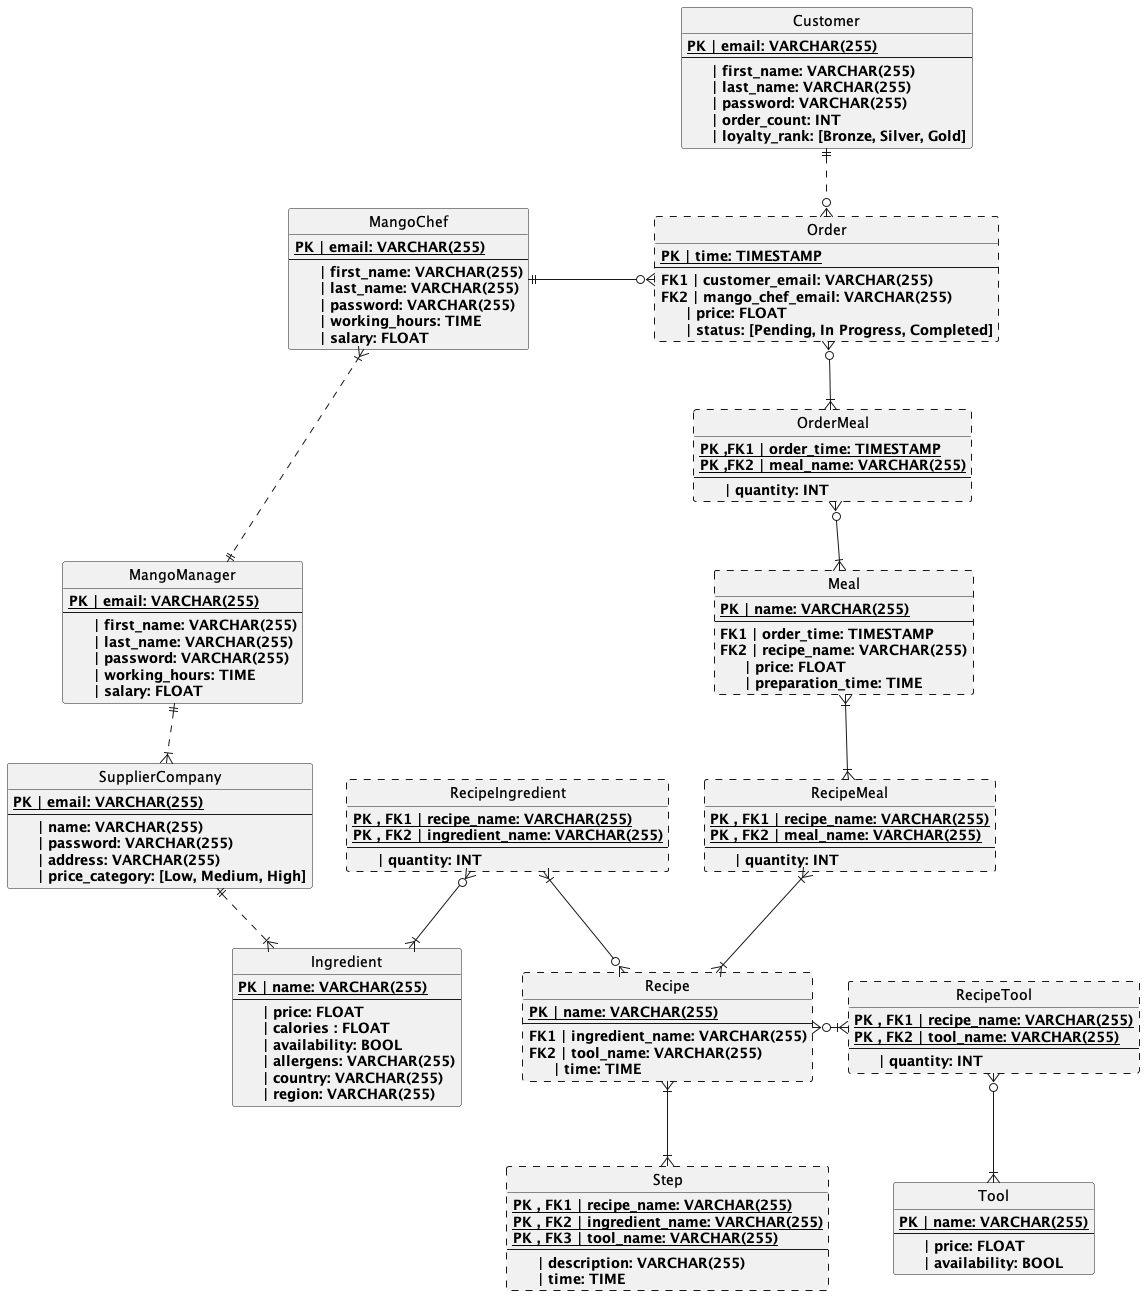

The diagram above was rendered by PlantUML. Its source (embedded in the PNG):
@startuml Diagram of MangoDB
Hide circle

entity Customer
{
    {static}<b>PK | email: VARCHAR(255)
    --
    <b>     | first_name: VARCHAR(255)
    <b>     | last_name: VARCHAR(255)
    <b>     | password: VARCHAR(255)
    <b>     | order_count: INT
    <b>     | loyalty_rank: [Bronze, Silver, Gold]
}

entity Order ##[dashed]
{
    {static}<b>PK | time: TIMESTAMP
    --
    <b>FK1 | customer_email: VARCHAR(255)
    <b>FK2 | mango_chef_email: VARCHAR(255)
    <b>     | price: FLOAT
    <b>     | status: [Pending, In Progress, Completed]
}

entity OrderMeal ##[dashed]
{
    {static}<b>PK ,FK1 | order_time: TIMESTAMP
    {static}<b>PK ,FK2 | meal_name: VARCHAR(255)
    --
    <b>     | quantity: INT
}

entity Meal ##[dashed]
{
    {static}<b>PK | name: VARCHAR(255)
    --
    <b>FK1 | order_time: TIMESTAMP
    <b>FK2 | recipe_name: VARCHAR(255)
    <b>     | price: FLOAT
    <b>     | preparation_time: TIME
}

entity RecipeMeal ##[dashed]
{
    {static}<b>PK , FK1 | recipe_name: VARCHAR(255)
    {static}<b>PK , FK2 | meal_name: VARCHAR(255)
    --
    <b>     | quantity: INT
}

entity Recipe ##[dashed]
{
    {static}<b>PK | name: VARCHAR(255)
    --
    <b>FK1 | ingredient_name: VARCHAR(255)
    <b>FK2 | tool_name: VARCHAR(255)
    <b>     | time: TIME
}

entity Step ##[dashed]
{
    {static}<b>PK , FK1 | recipe_name: VARCHAR(255)
    {static}<b>PK , FK2 | ingredient_name: VARCHAR(255)
    {static}<b>PK , FK3 | tool_name: VARCHAR(255)
    --
    <b>     | description: VARCHAR(255)
    <b>     | time: TIME
}

entity RecipeIngredient ##[dashed]
{
    {static}<b>PK , FK1 | recipe_name: VARCHAR(255)
    {static}<b>PK , FK2 | ingredient_name: VARCHAR(255)
    --
    <b>     | quantity: INT
}

entity RecipeTool ##[dashed]
{
    {static}<b>PK , FK1 | recipe_name: VARCHAR(255)
    {static}<b>PK , FK2 | tool_name: VARCHAR(255)
    --
    <b>     | quantity: INT
}

entity Ingredient
{
    {static}<b>PK | name: VARCHAR(255)
    --
    <b>     | price: FLOAT
    <b>     | calories : FLOAT
    <b>     | availability: BOOL
    <b>     | allergens: VARCHAR(255)
    <b>     | country: VARCHAR(255)
    <b>     | region: VARCHAR(255)
}

entity Tool
{
    {static}<b>PK | name: VARCHAR(255)
    --
    <b>     | price: FLOAT
    <b>     | availability: BOOL
}


entity SupplierCompany
{   
    {static}<b>PK | email: VARCHAR(255)
    --
    <b>     | name: VARCHAR(255)
    <b>     | password: VARCHAR(255)
    <b>     | address: VARCHAR(255)
    <b>     | price_category: [Low, Medium, High]
}

entity MangoChef
{
    {static}<b>PK | email: VARCHAR(255)
    --
    <b>     | first_name: VARCHAR(255)
    <b>     | last_name: VARCHAR(255)
    <b>     | password: VARCHAR(255)
    <b>     | working_hours: TIME
    <b>     | salary: FLOAT
}

entity MangoManager
{
    {static}<b>PK | email: VARCHAR(255)
    --
    <b>     | first_name: VARCHAR(255)
    <b>     | last_name: VARCHAR(255)
    <b>     | password: VARCHAR(255)
    <b>     | working_hours: TIME
    <b>     | salary: FLOAT
}

MangoManager ||.down-|{ SupplierCompany
MangoManager ||.up..|{ MangoChef
MangoChef ||-right-o{ Order

SupplierCompany ||.down-|{ Ingredient

Customer ||.down-o{ Order
Order  }o-down-|{ OrderMeal
OrderMeal }o-down-|{ Meal

Recipe }o-left-|{ RecipeIngredient
RecipeIngredient }o-down-|{ Ingredient
Recipe }o-right-|{ RecipeTool
RecipeTool }o-down-|{ Tool

Recipe }|-down-|{ Step
Meal }|-down-|{ RecipeMeal
Recipe }|-up-|{ RecipeMeal
@enduml